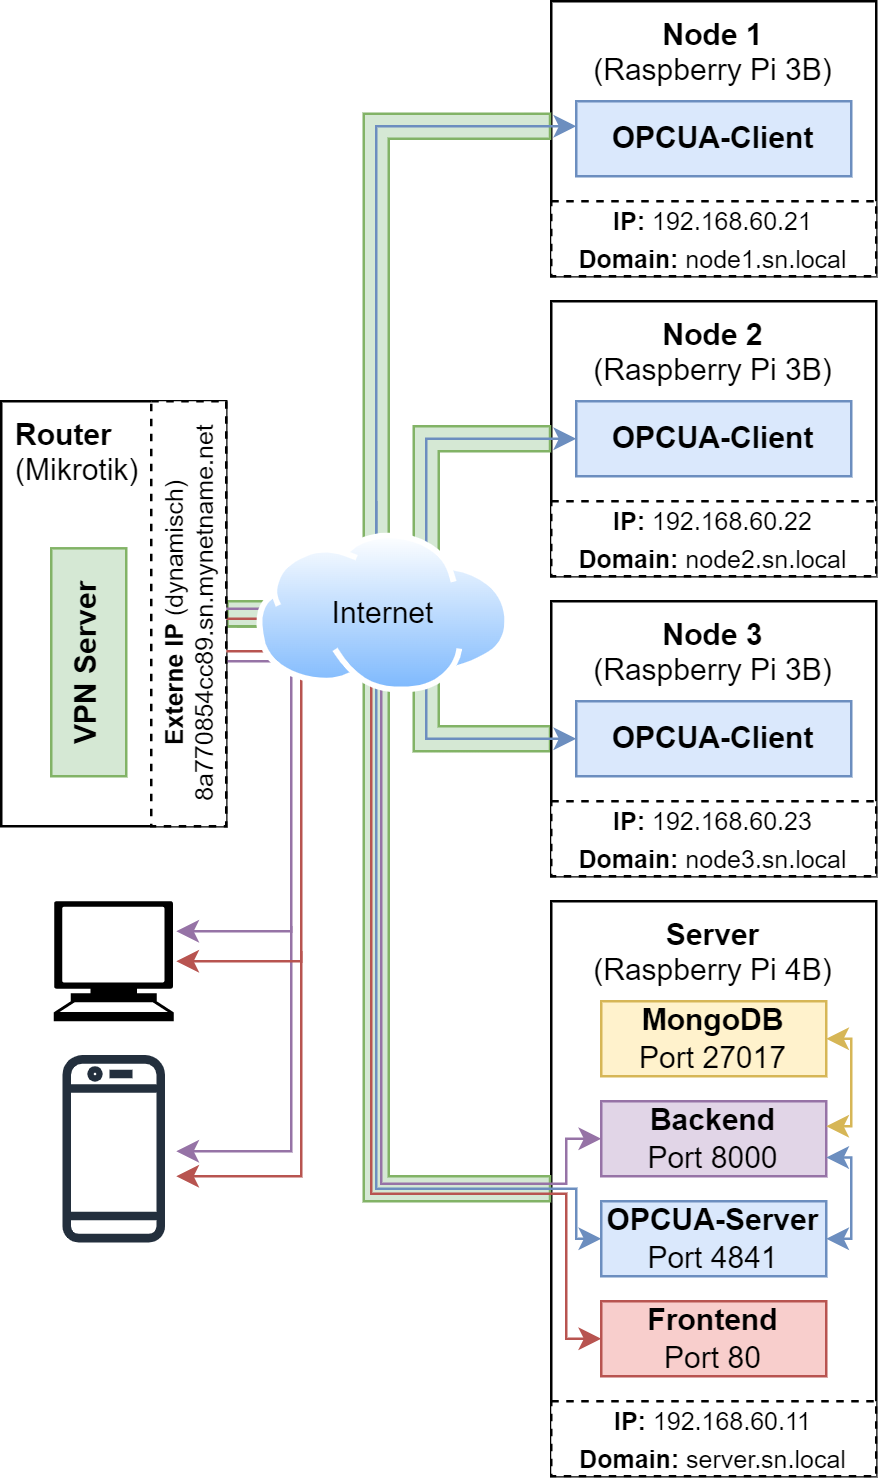

The diagram above was exported from draw.io. Its source (the exported page's mxGraphModel, read from the mxfile embedded in the PNG):
<mxGraphModel dx="350" dy="317" grid="0" gridSize="10" guides="1" tooltips="1" connect="1" arrows="1" fold="1" page="1" pageScale="1" pageWidth="827" pageHeight="1169" math="0" shadow="0">
  <root>
    <mxCell id="0" />
    <mxCell id="1" parent="0" />
    <mxCell id="aKE3L_BpSmjXDGM_3Q8x-95" value="" style="endArrow=classic;startArrow=none;html=1;rounded=0;fontSize=10;edgeStyle=orthogonalEdgeStyle;startFill=0;fillColor=#e1d5e7;strokeColor=#9673a6;" edge="1" parent="1">
      <mxGeometry width="50" height="50" relative="1" as="geometry">
        <mxPoint x="216" y="380" as="sourcePoint" />
        <mxPoint x="170" y="470" as="targetPoint" />
        <Array as="points">
          <mxPoint x="216" y="390" />
          <mxPoint x="216" y="470" />
        </Array>
      </mxGeometry>
    </mxCell>
    <mxCell id="aKE3L_BpSmjXDGM_3Q8x-94" value="" style="endArrow=classic;startArrow=none;html=1;rounded=0;fontSize=10;edgeStyle=orthogonalEdgeStyle;startFill=0;fillColor=#f8cecc;strokeColor=#b85450;" edge="1" parent="1">
      <mxGeometry width="50" height="50" relative="1" as="geometry">
        <mxPoint x="220" y="390" as="sourcePoint" />
        <mxPoint x="170" y="480" as="targetPoint" />
        <Array as="points">
          <mxPoint x="220" y="480" />
        </Array>
      </mxGeometry>
    </mxCell>
    <mxCell id="aKE3L_BpSmjXDGM_3Q8x-40" value="Server&lt;br&gt;&lt;span style=&quot;font-weight: normal;&quot;&gt;(Raspberry Pi 4B)&lt;/span&gt;" style="rounded=0;whiteSpace=wrap;html=1;align=center;verticalAlign=top;fontStyle=1;container=0;" vertex="1" parent="1">
      <mxGeometry x="320" y="370" width="130" height="230" as="geometry" />
    </mxCell>
    <mxCell id="aKE3L_BpSmjXDGM_3Q8x-73" value="" style="shape=flexArrow;endArrow=none;html=1;rounded=0;fontSize=10;endFill=0;fillColor=#d5e8d4;strokeColor=#82b366;edgeStyle=orthogonalEdgeStyle;entryX=0;entryY=0.5;entryDx=0;entryDy=0;" edge="1" parent="1" target="aKE3L_BpSmjXDGM_3Q8x-60">
      <mxGeometry width="50" height="50" relative="1" as="geometry">
        <mxPoint x="180" y="250" as="sourcePoint" />
        <mxPoint x="330" y="195" as="targetPoint" />
        <Array as="points">
          <mxPoint x="270" y="255" />
          <mxPoint x="270" y="305" />
        </Array>
      </mxGeometry>
    </mxCell>
    <mxCell id="aKE3L_BpSmjXDGM_3Q8x-35" value="" style="endArrow=classic;startArrow=classic;html=1;rounded=0;fontSize=10;edgeStyle=orthogonalEdgeStyle;exitX=0.5;exitY=0;exitDx=0;exitDy=0;entryX=0.25;entryY=0;entryDx=0;entryDy=0;fillColor=#dae8fc;strokeColor=#6c8ebf;" edge="1" parent="1" source="aKE3L_BpSmjXDGM_3Q8x-30">
      <mxGeometry width="50" height="50" relative="1" as="geometry">
        <mxPoint x="390" y="50" as="sourcePoint" />
        <mxPoint x="427.5" y="180" as="targetPoint" />
        <Array as="points">
          <mxPoint x="394" y="160" />
          <mxPoint x="428" y="160" />
        </Array>
      </mxGeometry>
    </mxCell>
    <mxCell id="aKE3L_BpSmjXDGM_3Q8x-53" value="" style="group" vertex="1" connectable="0" parent="1">
      <mxGeometry x="320" y="10" width="130" height="110" as="geometry" />
    </mxCell>
    <mxCell id="aKE3L_BpSmjXDGM_3Q8x-5" value="Node 1&lt;br&gt;&lt;span style=&quot;font-weight: normal;&quot;&gt;(Raspberry Pi 3B)&lt;/span&gt;" style="rounded=0;whiteSpace=wrap;html=1;align=center;verticalAlign=top;fontStyle=1;container=0;" vertex="1" parent="aKE3L_BpSmjXDGM_3Q8x-53">
      <mxGeometry width="130" height="110" as="geometry" />
    </mxCell>
    <mxCell id="aKE3L_BpSmjXDGM_3Q8x-10" value="&lt;font style=&quot;font-size: 10px;&quot;&gt;&lt;b&gt;IP: &lt;/b&gt;192.168.60.21&lt;br&gt;&lt;b&gt;Domain: &lt;/b&gt;node1.sn.local&lt;/font&gt;" style="rounded=0;whiteSpace=wrap;html=1;strokeColor=default;dashed=1;container=0;" vertex="1" parent="aKE3L_BpSmjXDGM_3Q8x-53">
      <mxGeometry y="80" width="130" height="30" as="geometry" />
    </mxCell>
    <mxCell id="aKE3L_BpSmjXDGM_3Q8x-20" value="&lt;b&gt;OPCUA-Client&lt;/b&gt;" style="rounded=0;whiteSpace=wrap;html=1;fillColor=#dae8fc;strokeColor=#6c8ebf;horizontal=1;container=0;" vertex="1" parent="aKE3L_BpSmjXDGM_3Q8x-53">
      <mxGeometry x="10" y="40" width="110" height="30" as="geometry" />
    </mxCell>
    <mxCell id="aKE3L_BpSmjXDGM_3Q8x-54" value="" style="group" vertex="1" connectable="0" parent="1">
      <mxGeometry x="320" y="130" width="130" height="110" as="geometry" />
    </mxCell>
    <mxCell id="aKE3L_BpSmjXDGM_3Q8x-55" value="Node 2&lt;br&gt;&lt;span style=&quot;font-weight: normal;&quot;&gt;(Raspberry Pi 3B)&lt;/span&gt;" style="rounded=0;whiteSpace=wrap;html=1;align=center;verticalAlign=top;fontStyle=1;container=0;" vertex="1" parent="aKE3L_BpSmjXDGM_3Q8x-54">
      <mxGeometry width="130" height="110" as="geometry" />
    </mxCell>
    <mxCell id="aKE3L_BpSmjXDGM_3Q8x-56" value="&lt;font style=&quot;font-size: 10px;&quot;&gt;&lt;b&gt;IP: &lt;/b&gt;192.168.60.22&lt;br&gt;&lt;b&gt;Domain: &lt;/b&gt;node2.sn.local&lt;/font&gt;" style="rounded=0;whiteSpace=wrap;html=1;strokeColor=default;dashed=1;container=0;" vertex="1" parent="aKE3L_BpSmjXDGM_3Q8x-54">
      <mxGeometry y="80" width="130" height="30" as="geometry" />
    </mxCell>
    <mxCell id="aKE3L_BpSmjXDGM_3Q8x-57" value="&lt;b&gt;OPCUA-Client&lt;/b&gt;" style="rounded=0;whiteSpace=wrap;html=1;fillColor=#dae8fc;strokeColor=#6c8ebf;horizontal=1;container=0;" vertex="1" parent="aKE3L_BpSmjXDGM_3Q8x-54">
      <mxGeometry x="10" y="40" width="110" height="30" as="geometry" />
    </mxCell>
    <mxCell id="aKE3L_BpSmjXDGM_3Q8x-59" value="" style="group" vertex="1" connectable="0" parent="1">
      <mxGeometry x="320" y="250" width="130" height="110" as="geometry" />
    </mxCell>
    <mxCell id="aKE3L_BpSmjXDGM_3Q8x-60" value="Node 3&lt;br&gt;&lt;span style=&quot;font-weight: normal;&quot;&gt;(Raspberry Pi 3B)&lt;/span&gt;" style="rounded=0;whiteSpace=wrap;html=1;align=center;verticalAlign=top;fontStyle=1;container=0;" vertex="1" parent="aKE3L_BpSmjXDGM_3Q8x-59">
      <mxGeometry width="130" height="110" as="geometry" />
    </mxCell>
    <mxCell id="aKE3L_BpSmjXDGM_3Q8x-61" value="&lt;font style=&quot;font-size: 10px;&quot;&gt;&lt;b&gt;IP: &lt;/b&gt;192.168.60.23&lt;br&gt;&lt;b&gt;Domain: &lt;/b&gt;node3.sn.local&lt;/font&gt;" style="rounded=0;whiteSpace=wrap;html=1;strokeColor=default;dashed=1;container=0;" vertex="1" parent="aKE3L_BpSmjXDGM_3Q8x-59">
      <mxGeometry y="80" width="130" height="30" as="geometry" />
    </mxCell>
    <mxCell id="aKE3L_BpSmjXDGM_3Q8x-62" value="&lt;b&gt;OPCUA-Client&lt;/b&gt;" style="rounded=0;whiteSpace=wrap;html=1;fillColor=#dae8fc;strokeColor=#6c8ebf;horizontal=1;container=0;" vertex="1" parent="aKE3L_BpSmjXDGM_3Q8x-59">
      <mxGeometry x="10" y="40" width="110" height="30" as="geometry" />
    </mxCell>
    <mxCell id="aKE3L_BpSmjXDGM_3Q8x-65" value="" style="shape=flexArrow;endArrow=none;html=1;rounded=0;fontSize=10;endFill=0;fillColor=#d5e8d4;strokeColor=#82b366;edgeStyle=orthogonalEdgeStyle;exitX=1;exitY=0.5;exitDx=0;exitDy=0;" edge="1" parent="1" source="aKE3L_BpSmjXDGM_3Q8x-83">
      <mxGeometry width="50" height="50" relative="1" as="geometry">
        <mxPoint x="180" y="250" as="sourcePoint" />
        <mxPoint x="320" y="60" as="targetPoint" />
        <Array as="points">
          <mxPoint x="250" y="255" />
          <mxPoint x="250" y="60" />
        </Array>
      </mxGeometry>
    </mxCell>
    <mxCell id="aKE3L_BpSmjXDGM_3Q8x-70" value="" style="shape=flexArrow;endArrow=none;html=1;rounded=0;fontSize=10;endFill=0;fillColor=#d5e8d4;strokeColor=#82b366;edgeStyle=orthogonalEdgeStyle;entryX=0;entryY=0.5;entryDx=0;entryDy=0;" edge="1" parent="1" target="aKE3L_BpSmjXDGM_3Q8x-55">
      <mxGeometry width="50" height="50" relative="1" as="geometry">
        <mxPoint x="190" y="260" as="sourcePoint" />
        <mxPoint x="330" y="70" as="targetPoint" />
        <Array as="points">
          <mxPoint x="270" y="255" />
          <mxPoint x="270" y="185" />
        </Array>
      </mxGeometry>
    </mxCell>
    <mxCell id="aKE3L_BpSmjXDGM_3Q8x-74" value="" style="shape=flexArrow;endArrow=none;html=1;rounded=0;fontSize=10;endFill=0;fillColor=#d5e8d4;strokeColor=#82b366;edgeStyle=orthogonalEdgeStyle;entryX=0;entryY=0.5;entryDx=0;entryDy=0;startArrow=none;exitX=1;exitY=0.5;exitDx=0;exitDy=0;" edge="1" parent="1" source="aKE3L_BpSmjXDGM_3Q8x-83" target="aKE3L_BpSmjXDGM_3Q8x-40">
      <mxGeometry width="50" height="50" relative="1" as="geometry">
        <mxPoint x="190" y="250" as="sourcePoint" />
        <mxPoint x="330" y="70" as="targetPoint" />
        <Array as="points">
          <mxPoint x="250" y="255" />
          <mxPoint x="250" y="485" />
        </Array>
      </mxGeometry>
    </mxCell>
    <mxCell id="aKE3L_BpSmjXDGM_3Q8x-77" value="" style="endArrow=classic;startArrow=classic;html=1;rounded=0;fontSize=10;fillColor=#dae8fc;strokeColor=#6c8ebf;edgeStyle=orthogonalEdgeStyle;exitX=0;exitY=0.5;exitDx=0;exitDy=0;" edge="1" parent="1" source="aKE3L_BpSmjXDGM_3Q8x-41">
      <mxGeometry width="50" height="50" relative="1" as="geometry">
        <mxPoint x="330" y="485" as="sourcePoint" />
        <mxPoint x="330" y="60" as="targetPoint" />
        <Array as="points">
          <mxPoint x="330" y="485" />
          <mxPoint x="250" y="485" />
          <mxPoint x="250" y="60" />
        </Array>
      </mxGeometry>
    </mxCell>
    <mxCell id="aKE3L_BpSmjXDGM_3Q8x-79" value="" style="endArrow=classic;startArrow=none;html=1;rounded=0;fontSize=10;fillColor=#dae8fc;strokeColor=#6c8ebf;edgeStyle=orthogonalEdgeStyle;entryX=0;entryY=0.5;entryDx=0;entryDy=0;startFill=0;" edge="1" parent="1" target="aKE3L_BpSmjXDGM_3Q8x-57">
      <mxGeometry width="50" height="50" relative="1" as="geometry">
        <mxPoint x="250" y="210" as="sourcePoint" />
        <mxPoint x="340" y="70" as="targetPoint" />
        <Array as="points">
          <mxPoint x="250" y="260" />
          <mxPoint x="270" y="260" />
          <mxPoint x="270" y="185" />
        </Array>
      </mxGeometry>
    </mxCell>
    <mxCell id="aKE3L_BpSmjXDGM_3Q8x-81" value="" style="endArrow=classic;startArrow=none;html=1;rounded=0;fontSize=10;fillColor=#dae8fc;strokeColor=#6c8ebf;edgeStyle=orthogonalEdgeStyle;entryX=0;entryY=0.5;entryDx=0;entryDy=0;startFill=0;" edge="1" parent="1" source="GwupOLN8k4x_U4oBO038-13" target="aKE3L_BpSmjXDGM_3Q8x-62">
      <mxGeometry width="50" height="50" relative="1" as="geometry">
        <mxPoint x="260" y="220" as="sourcePoint" />
        <mxPoint x="340" y="195" as="targetPoint" />
        <Array as="points">
          <mxPoint x="270" y="305" />
        </Array>
      </mxGeometry>
    </mxCell>
    <mxCell id="aKE3L_BpSmjXDGM_3Q8x-89" value="" style="shape=mxgraph.signs.tech.computer;html=1;pointerEvents=1;fillColor=#000000;strokeColor=none;verticalLabelPosition=bottom;verticalAlign=top;align=center;dashed=1;fontSize=10;" vertex="1" parent="1">
      <mxGeometry x="121" y="370" width="48" height="48" as="geometry" />
    </mxCell>
    <mxCell id="aKE3L_BpSmjXDGM_3Q8x-90" value="" style="sketch=0;outlineConnect=0;fontColor=#232F3E;gradientColor=none;fillColor=#232F3D;strokeColor=none;dashed=0;verticalLabelPosition=bottom;verticalAlign=top;align=center;html=1;fontSize=12;fontStyle=0;aspect=fixed;pointerEvents=1;shape=mxgraph.aws4.mobile_client;" vertex="1" parent="1">
      <mxGeometry x="124.5" y="430" width="41" height="78" as="geometry" />
    </mxCell>
    <mxCell id="aKE3L_BpSmjXDGM_3Q8x-67" value="Router&lt;br&gt;&lt;span style=&quot;font-weight: normal;&quot;&gt;(Mikrotik)&lt;/span&gt;" style="rounded=0;whiteSpace=wrap;html=1;align=left;verticalAlign=top;fontStyle=1;container=0;spacingLeft=4;" vertex="1" parent="1">
      <mxGeometry x="100" y="170" width="90" height="170" as="geometry" />
    </mxCell>
    <mxCell id="aKE3L_BpSmjXDGM_3Q8x-69" value="&lt;b&gt;VPN Server&lt;/b&gt;" style="rounded=0;whiteSpace=wrap;html=1;fillColor=#d5e8d4;strokeColor=#82b366;horizontal=0;container=0;" vertex="1" parent="1">
      <mxGeometry x="120" y="228.82" width="30" height="91.18" as="geometry" />
    </mxCell>
    <mxCell id="aKE3L_BpSmjXDGM_3Q8x-41" value="&lt;b&gt;OPCUA-Server &lt;br&gt;&lt;/b&gt;Port 4841" style="rounded=0;whiteSpace=wrap;html=1;fillColor=#dae8fc;strokeColor=#6c8ebf;horizontal=1;container=0;" vertex="1" parent="1">
      <mxGeometry x="340" y="490" width="90" height="30" as="geometry" />
    </mxCell>
    <mxCell id="aKE3L_BpSmjXDGM_3Q8x-42" value="&lt;b&gt;MongoDB&lt;br&gt;&lt;/b&gt;Port 27017" style="rounded=0;whiteSpace=wrap;html=1;fillColor=#fff2cc;strokeColor=#d6b656;horizontal=1;verticalAlign=middle;container=0;" vertex="1" parent="1">
      <mxGeometry x="340" y="410" width="90" height="30" as="geometry" />
    </mxCell>
    <mxCell id="aKE3L_BpSmjXDGM_3Q8x-43" value="&lt;b&gt;Backend&lt;br&gt;&lt;/b&gt;Port 8000" style="rounded=0;whiteSpace=wrap;html=1;fillColor=#e1d5e7;strokeColor=#9673a6;verticalAlign=middle;horizontal=1;container=0;" vertex="1" parent="1">
      <mxGeometry x="340" y="450" width="90" height="30" as="geometry" />
    </mxCell>
    <mxCell id="aKE3L_BpSmjXDGM_3Q8x-44" value="&lt;font style=&quot;font-size: 10px;&quot;&gt;&lt;b&gt;IP: &lt;/b&gt;192.168.60.11&lt;br&gt;&lt;b&gt;Domain: &lt;/b&gt;server.sn.local&lt;/font&gt;" style="rounded=0;whiteSpace=wrap;html=1;strokeColor=default;dashed=1;container=0;" vertex="1" parent="1">
      <mxGeometry x="320" y="570" width="130" height="30" as="geometry" />
    </mxCell>
    <mxCell id="aKE3L_BpSmjXDGM_3Q8x-45" value="&lt;b&gt;Frontend&lt;br&gt;&lt;/b&gt;Port 80" style="rounded=0;whiteSpace=wrap;html=1;fillColor=#f8cecc;strokeColor=#b85450;horizontal=1;container=0;" vertex="1" parent="1">
      <mxGeometry x="340" y="530" width="90" height="30" as="geometry" />
    </mxCell>
    <mxCell id="aKE3L_BpSmjXDGM_3Q8x-47" value="" style="endArrow=classic;startArrow=classic;html=1;rounded=0;fillColor=#fff2cc;strokeColor=#d6b656;edgeStyle=orthogonalEdgeStyle;entryX=1;entryY=0.5;entryDx=0;entryDy=0;" edge="1" parent="1" target="aKE3L_BpSmjXDGM_3Q8x-42">
      <mxGeometry width="50" height="50" relative="1" as="geometry">
        <mxPoint x="430" y="460" as="sourcePoint" />
        <mxPoint x="400" y="440" as="targetPoint" />
        <Array as="points">
          <mxPoint x="430" y="460" />
          <mxPoint x="440" y="460" />
          <mxPoint x="440" y="425" />
        </Array>
      </mxGeometry>
    </mxCell>
    <mxCell id="aKE3L_BpSmjXDGM_3Q8x-91" value="" style="endArrow=classic;startArrow=classic;html=1;rounded=0;fontSize=10;fillColor=#dae8fc;strokeColor=#6c8ebf;edgeStyle=orthogonalEdgeStyle;entryX=1;entryY=0.75;entryDx=0;entryDy=0;exitX=1;exitY=0.5;exitDx=0;exitDy=0;" edge="1" parent="1" source="aKE3L_BpSmjXDGM_3Q8x-41" target="aKE3L_BpSmjXDGM_3Q8x-43">
      <mxGeometry width="50" height="50" relative="1" as="geometry">
        <mxPoint x="200" y="580" as="sourcePoint" />
        <mxPoint x="250" y="530" as="targetPoint" />
      </mxGeometry>
    </mxCell>
    <mxCell id="aKE3L_BpSmjXDGM_3Q8x-92" value="" style="endArrow=classic;startArrow=classic;html=1;rounded=0;fontSize=10;fillColor=#e1d5e7;strokeColor=#9673a6;edgeStyle=orthogonalEdgeStyle;exitX=0;exitY=0.5;exitDx=0;exitDy=0;" edge="1" parent="1" source="aKE3L_BpSmjXDGM_3Q8x-43">
      <mxGeometry width="50" height="50" relative="1" as="geometry">
        <mxPoint x="350" y="515" as="sourcePoint" />
        <mxPoint x="170" y="382" as="targetPoint" />
        <Array as="points">
          <mxPoint x="326" y="465" />
          <mxPoint x="326" y="483" />
          <mxPoint x="252" y="483" />
          <mxPoint x="252" y="253" />
          <mxPoint x="165" y="253" />
          <mxPoint x="165" y="274" />
          <mxPoint x="216" y="274" />
          <mxPoint x="216" y="382" />
        </Array>
      </mxGeometry>
    </mxCell>
    <mxCell id="aKE3L_BpSmjXDGM_3Q8x-93" value="" style="endArrow=classic;startArrow=classic;html=1;rounded=0;fontSize=10;fillColor=#f8cecc;strokeColor=#b85450;edgeStyle=orthogonalEdgeStyle;exitX=0;exitY=0.5;exitDx=0;exitDy=0;" edge="1" parent="1" source="aKE3L_BpSmjXDGM_3Q8x-45">
      <mxGeometry width="50" height="50" relative="1" as="geometry">
        <mxPoint x="350" y="475" as="sourcePoint" />
        <mxPoint x="170" y="394" as="targetPoint" />
        <Array as="points">
          <mxPoint x="326" y="545" />
          <mxPoint x="326" y="487" />
          <mxPoint x="248" y="487" />
          <mxPoint x="248" y="257" />
          <mxPoint x="169" y="257" />
          <mxPoint x="169" y="270" />
          <mxPoint x="220" y="270" />
          <mxPoint x="220" y="394" />
        </Array>
      </mxGeometry>
    </mxCell>
    <mxCell id="aKE3L_BpSmjXDGM_3Q8x-78" value="" style="group" vertex="1" connectable="0" parent="1">
      <mxGeometry x="200" y="223" width="106.67000000000002" height="64" as="geometry" />
    </mxCell>
    <mxCell id="aKE3L_BpSmjXDGM_3Q8x-80" value="" style="group" vertex="1" connectable="0" parent="aKE3L_BpSmjXDGM_3Q8x-78">
      <mxGeometry width="106.67" height="64" as="geometry" />
    </mxCell>
    <mxCell id="GwupOLN8k4x_U4oBO038-12" value="" style="aspect=fixed;perimeter=ellipsePerimeter;html=1;align=center;shadow=0;dashed=0;spacingTop=3;image;image=img/lib/active_directory/internet_cloud.svg;verticalAlign=middle;" parent="aKE3L_BpSmjXDGM_3Q8x-80" vertex="1">
      <mxGeometry width="106.67" height="64" as="geometry" />
    </mxCell>
    <mxCell id="GwupOLN8k4x_U4oBO038-13" value="Internet" style="rounded=0;whiteSpace=wrap;html=1;strokeColor=none;fillColor=none;spacing=0;" parent="aKE3L_BpSmjXDGM_3Q8x-80" vertex="1">
      <mxGeometry x="25.329999999999984" y="15.333333333333371" width="56" height="33.333333333333336" as="geometry" />
    </mxCell>
    <mxCell id="aKE3L_BpSmjXDGM_3Q8x-83" value="&lt;b&gt;Externe IP&lt;/b&gt; (dynamisch)&lt;br&gt;8a770854cc89.sn.mynetname.net" style="rounded=0;whiteSpace=wrap;html=1;dashed=1;strokeColor=default;fontSize=10;horizontal=0;" vertex="1" parent="1">
      <mxGeometry x="160" y="170" width="30" height="170" as="geometry" />
    </mxCell>
  </root>
</mxGraphModel>